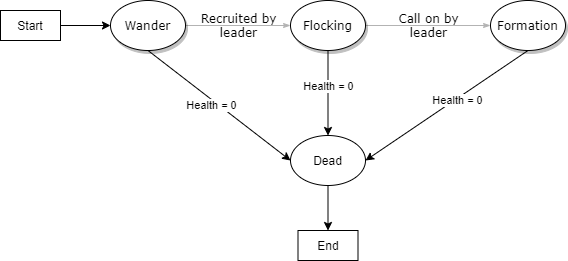

The diagram above was exported from draw.io. Its source (the exported page's mxGraphModel, read from the mxfile embedded in the PNG):
<mxGraphModel dx="1737" dy="939" grid="1" gridSize="10" guides="1" tooltips="1" connect="1" arrows="1" fold="1" page="1" pageScale="1" pageWidth="1100" pageHeight="850" background="#ffffff" math="0" shadow="0">
  <root>
    <mxCell id="0" />
    <mxCell id="1" parent="0" />
    <mxCell id="1ea317790d2ca983-14" value="Recruited by&lt;br&gt;leader" style="edgeStyle=none;rounded=1;html=1;labelBackgroundColor=none;startArrow=none;startFill=0;startSize=5;endArrow=classicThin;endFill=1;endSize=5;jettySize=auto;orthogonalLoop=1;strokeColor=#B3B3B3;strokeWidth=1;fontFamily=Verdana;fontSize=12" parent="1" source="1ea317790d2ca983-1" target="1ea317790d2ca983-3" edge="1">
      <mxGeometry relative="1" as="geometry" />
    </mxCell>
    <mxCell id="1ea317790d2ca983-1" value="Wander" style="ellipse;whiteSpace=wrap;html=1;rounded=0;shadow=1;comic=0;labelBackgroundColor=none;strokeWidth=1;fontFamily=Verdana;fontSize=12;align=center;" parent="1" vertex="1">
      <mxGeometry x="220" y="165" width="75" height="50" as="geometry" />
    </mxCell>
    <mxCell id="1ea317790d2ca983-15" value="Call on by&lt;br&gt;leader" style="edgeStyle=none;rounded=1;html=1;labelBackgroundColor=none;startArrow=none;startFill=0;startSize=5;endArrow=classicThin;endFill=1;endSize=5;jettySize=auto;orthogonalLoop=1;strokeColor=#B3B3B3;strokeWidth=1;fontFamily=Verdana;fontSize=12" parent="1" source="1ea317790d2ca983-3" target="1ea317790d2ca983-4" edge="1">
      <mxGeometry relative="1" as="geometry" />
    </mxCell>
    <mxCell id="sBDfYoG3iK98cU0qbDK3-5" value="" style="edgeStyle=orthogonalEdgeStyle;rounded=0;orthogonalLoop=1;jettySize=auto;html=1;" edge="1" parent="1" source="1ea317790d2ca983-3" target="sBDfYoG3iK98cU0qbDK3-4">
      <mxGeometry relative="1" as="geometry" />
    </mxCell>
    <mxCell id="sBDfYoG3iK98cU0qbDK3-12" value="Health = 0" style="edgeLabel;html=1;align=center;verticalAlign=middle;resizable=0;points=[];" vertex="1" connectable="0" parent="sBDfYoG3iK98cU0qbDK3-5">
      <mxGeometry x="-0.2974" y="4" relative="1" as="geometry">
        <mxPoint x="-4" y="5" as="offset" />
      </mxGeometry>
    </mxCell>
    <mxCell id="1ea317790d2ca983-3" value="&lt;span&gt;Flocking&lt;/span&gt;" style="ellipse;whiteSpace=wrap;html=1;rounded=0;shadow=1;comic=0;labelBackgroundColor=none;strokeWidth=1;fontFamily=Verdana;fontSize=12;align=center;" parent="1" vertex="1">
      <mxGeometry x="400" y="165" width="75" height="50" as="geometry" />
    </mxCell>
    <mxCell id="1ea317790d2ca983-4" value="&lt;span&gt;Formation&lt;/span&gt;" style="ellipse;whiteSpace=wrap;html=1;rounded=0;shadow=1;comic=0;labelBackgroundColor=none;strokeWidth=1;fontFamily=Verdana;fontSize=12;align=center;" parent="1" vertex="1">
      <mxGeometry x="600" y="165" width="75" height="50" as="geometry" />
    </mxCell>
    <mxCell id="sBDfYoG3iK98cU0qbDK3-3" value="" style="edgeStyle=orthogonalEdgeStyle;rounded=0;orthogonalLoop=1;jettySize=auto;html=1;" edge="1" parent="1" source="sBDfYoG3iK98cU0qbDK3-2" target="1ea317790d2ca983-1">
      <mxGeometry relative="1" as="geometry" />
    </mxCell>
    <mxCell id="sBDfYoG3iK98cU0qbDK3-2" value="Start" style="rounded=0;whiteSpace=wrap;html=1;" vertex="1" parent="1">
      <mxGeometry x="110" y="175" width="60" height="30" as="geometry" />
    </mxCell>
    <mxCell id="sBDfYoG3iK98cU0qbDK3-14" value="" style="edgeStyle=orthogonalEdgeStyle;rounded=0;orthogonalLoop=1;jettySize=auto;html=1;" edge="1" parent="1" source="sBDfYoG3iK98cU0qbDK3-4" target="sBDfYoG3iK98cU0qbDK3-13">
      <mxGeometry relative="1" as="geometry" />
    </mxCell>
    <mxCell id="sBDfYoG3iK98cU0qbDK3-4" value="Dead" style="ellipse;whiteSpace=wrap;html=1;" vertex="1" parent="1">
      <mxGeometry x="400" y="300" width="75" height="50" as="geometry" />
    </mxCell>
    <mxCell id="sBDfYoG3iK98cU0qbDK3-8" value="" style="endArrow=classic;html=1;exitX=0.5;exitY=1;exitDx=0;exitDy=0;entryX=0;entryY=0.5;entryDx=0;entryDy=0;" edge="1" parent="1" source="1ea317790d2ca983-1" target="sBDfYoG3iK98cU0qbDK3-4">
      <mxGeometry width="50" height="50" relative="1" as="geometry">
        <mxPoint x="530" y="390" as="sourcePoint" />
        <mxPoint x="580" y="340" as="targetPoint" />
      </mxGeometry>
    </mxCell>
    <mxCell id="sBDfYoG3iK98cU0qbDK3-11" value="Health = 0" style="edgeLabel;html=1;align=center;verticalAlign=middle;resizable=0;points=[];" vertex="1" connectable="0" parent="sBDfYoG3iK98cU0qbDK3-8">
      <mxGeometry x="0.1476" relative="1" as="geometry">
        <mxPoint x="-19.03" y="-7.94" as="offset" />
      </mxGeometry>
    </mxCell>
    <mxCell id="sBDfYoG3iK98cU0qbDK3-9" value="" style="endArrow=classic;html=1;entryX=1;entryY=0.5;entryDx=0;entryDy=0;exitX=0.5;exitY=1;exitDx=0;exitDy=0;" edge="1" parent="1" source="1ea317790d2ca983-4" target="sBDfYoG3iK98cU0qbDK3-4">
      <mxGeometry width="50" height="50" relative="1" as="geometry">
        <mxPoint x="530" y="390" as="sourcePoint" />
        <mxPoint x="580" y="340" as="targetPoint" />
      </mxGeometry>
    </mxCell>
    <mxCell id="sBDfYoG3iK98cU0qbDK3-10" value="Health = 0" style="edgeLabel;html=1;align=center;verticalAlign=middle;resizable=0;points=[];" vertex="1" connectable="0" parent="sBDfYoG3iK98cU0qbDK3-9">
      <mxGeometry x="-0.1213" y="1" relative="1" as="geometry">
        <mxPoint as="offset" />
      </mxGeometry>
    </mxCell>
    <mxCell id="sBDfYoG3iK98cU0qbDK3-13" value="End" style="rounded=0;whiteSpace=wrap;html=1;" vertex="1" parent="1">
      <mxGeometry x="407.5" y="395" width="60" height="30" as="geometry" />
    </mxCell>
  </root>
</mxGraphModel>